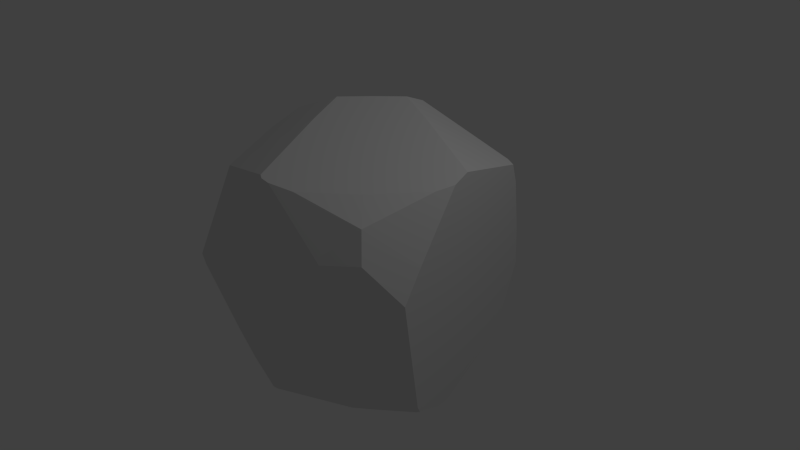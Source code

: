 # Source: Rock2.blend  (saved by Blender 2.76.0; exported with 4.5.12 LTS)
import bpy
from mathutils import Matrix  # noqa: F401  (used for matrix-valued properties, if any)

bpy.ops.wm.read_factory_settings(use_empty=True)
scene = bpy.context.scene
scene.name = 'Scene'

# ---- collections
col_collection_1 = bpy.data.collections.new('Collection 1'); scene.collection.children.link(col_collection_1)

# ---- materials (node trees are filled in below, after node groups)
mat_material = bpy.data.materials.new('Material')
mat_material.alpha_threshold = 0.0
mat_material.use_transparent_shadow = False
mat_material.roughness = 0.5
mat_material.line_color = (0.0, 0.0, 0.0, 1.0)

# ---- material node trees

# ---- world
world_world = bpy.data.worlds.new('World'); scene.world = world_world
world_world.color = (0.05088, 0.05088, 0.05088)
world_world.use_sun_shadow = False
world_world.sun_shadow_jitter_overblur = 0.0
world_world.cycles.sampling_method = 'MANUAL'
world_world.cycles.sample_map_resolution = 256

# ---- cameras
cam_camera = bpy.data.cameras.new('Camera')
cam_camera.clip_end = 100.0
cam_camera.lens = 35.0
cam_camera.sensor_width = 32.0
cam_camera.sensor_height = 18.0
cam_camera.ortho_scale = 7.314
cam_camera.dof.focus_distance = 0.0
cam_camera.dof.aperture_fstop = 128.0

# ---- lights
light_lamp = bpy.data.lights.new('Lamp', 'POINT')
light_lamp.transmission_factor = 0.0
light_lamp.cutoff_distance = 30.0
light_lamp.energy = 100.0
light_lamp.shadow_buffer_clip_start = 1.001
light_lamp.shadow_soft_size = 0.1
light_lamp.shadow_maximum_resolution = 0.006
light_lamp.use_absolute_resolution = True
light_lamp.cycles.use_multiple_importance_sampling = False

# ---- meshes
me_cube = bpy.data.meshes.new('Cube')
me_cube.from_pydata([(-1.0, -1.0, -1.0), (-1.0, 1.0, -1.0), (1.0, -1.0, 1.0), (-1.0, -1.0, 1.0), (2.693e-07, 1.275, -1.275), (-1.275, 4.112e-07, -1.275), (-1.275, -1.275, 3.263e-09), (-1.043, -1.371, 8.322e-09), (-0.5907, -1.328, 0.5907), (-0.5468, -1.363, -0.5468), (0.6759, -1.26, 0.6759), (1.193, -0.2989, 1.193), (-0.07492, -1.255, 1.255), (-1.078e-08, 0.4925, 1.599), (-0.4941, -1.205e-07, 1.598), (-0.3808, -0.3808, 1.497), (0.7755, -0.7755, 1.18), (0.3789, 0.3789, 1.498), (-0.2515, 0.2515, 1.6), (0.3127, -1.189, 1.189), (0.05889, -1.274, 1.224), (-0.03015, -1.278, 1.241), (-0.6023, 3.145e-07, -1.553), (1.362e-07, 0.6601, -1.529), (-0.383, -0.383, -1.495), (-0.3224, 0.3224, -1.543), (0.431, 0.431, -1.456), (0.5464, -0.5464, -1.364), (0.5406, -0.551, -1.364), (-0.2829, -0.538, -1.47), (1.15, -0.4548, -1.15), (0.8164, 1.051, -1.051), (0.9835, 1.005, 1.005), (1.318, -0.604, 0.604), (0.9787, 1.017, 0.9787), (0.8119, 1.151, -0.8119), (0.8051, 1.354, -0.2958), (0.9877, 0.9877, 1.01), (1.212, 0.08557, 1.268), (1.254, -0.1159, 1.218), (0.8556, 0.8556, -1.116), (1.014, 0.075, -1.354), (1.051, -0.08, -1.337), (-1.131, 0.5243, 1.131), (-1.182, -0.3382, 1.182), (-1.411, -0.9457, 1.045e-08), (-1.473, 4.244e-07, -0.7973), (-1.392, 0.511, -0.511), (-1.447, -0.4427, -0.4427), (-1.289, -0.6397, 0.6397), (-1.135, 1.479e-07, 1.333), (-1.106, 0.6167, 1.106), (0.8926, 1.03, 1.03), (-0.7317, 1.215, -0.7317), (2.862e-07, 1.416, -0.934), (0.917, 1.067, 0.917), (0.5085, 1.394, -0.5085), (0.7189, 1.381, -0.3187), (7.76e-08, 0.7189, 1.505), (-0.656, 0.656, 1.276), (0.8623, 1.264, 0.1873), (0.9414, 1.112, 0.7732), (-1.107, 1.107, -0.6109), (-1.317, 0.9573, -0.2305), (-1.147, 0.6447, 0.9795), (1.14, -0.492, -1.14), (-0.2556, -1.205, -1.205), (1.083, -1.083, 0.6975), (-0.3047, -1.359, -0.786), (0.7135, -1.259, 0.6377), (0.6939, -0.6939, -1.245), (0.4994, -0.7844, -1.284), (-0.2236, -1.181, -1.227), (1.344, -0.8247, 0.3004), (1.167, -0.5001, -1.067)], [], [(64, 43, 51), (54, 4, 1, 53), (7, 6, 0, 9), (22, 5, 1, 25), (12, 15, 3), (67, 2, 10, 69), (11, 16, 2), (38, 37, 17), (66, 68, 9, 0), (74, 73, 67, 69, 68, 66, 72, 71, 70, 65), (6, 7, 8, 3), (16, 19, 2), (58, 52, 55, 61, 60, 57, 56, 54, 53, 62, 63, 64, 51, 59), (62, 53, 1), (2, 19, 20, 10), (58, 59, 18, 13), (8, 21, 12, 3), (33, 39, 11, 2), (71, 72, 29, 28), (70, 71, 28, 27), (40, 41, 26), (4, 23, 25, 1), (5, 22, 24, 0), (23, 26, 41, 42, 27, 28, 29, 24, 22, 25), (18, 14, 15, 12, 21, 20, 19, 16, 11, 39, 38, 17, 13), (57, 60, 36), (67, 73, 33, 2), (52, 32, 34, 55), (4, 31, 40, 26, 23), (5, 46, 47, 1), (5, 0, 48, 46), (0, 6, 45, 48), (6, 3, 49, 45), (14, 50, 44, 3, 15), (3, 44, 49), (51, 43, 50, 14, 18, 59), (50, 43, 64, 63, 47, 46, 48, 45, 49, 44), (47, 63, 62, 1), (36, 35, 56, 57), (34, 61, 55), (31, 4, 54, 56, 35), (32, 52, 58, 13, 17, 37), (40, 31, 35, 36, 60, 61, 34, 32, 37, 38, 39, 33, 73, 74, 30, 42, 41), (20, 21, 8, 7, 9, 68, 69, 10), (29, 72, 66, 0, 24), (30, 74, 65), (30, 65, 70, 27, 42)])
me_cube.materials.append(mat_material)
me_cube.use_remesh_preserve_volume = False
me_cube.use_remesh_preserve_attributes = False
me_cube.use_mirror_vertex_groups = False
me_cube.update()

# ---- objects
ob_cube = bpy.data.objects.new('Cube', me_cube)
ob_lamp = bpy.data.objects.new('Lamp', light_lamp)
ob_camera = bpy.data.objects.new('Camera', cam_camera)

# ---- transforms, parenting, visibility, modifiers, constraints
ob_cube.location = (0.0, 0.0, 0.0)
ob_cube.scale = (1.232, 1.232, 1.232)
ob_cube.lock_rotations_4d = False
ob_cube.empty_display_type = 'ARROWS'
ob_cube.lineart.crease_threshold = 0.0
ob_lamp.location = (4.076, 1.005, 5.904)
ob_lamp.rotation_euler = (0.6503, 0.05522, 1.866)
ob_lamp.lock_rotations_4d = False
ob_lamp.empty_display_type = 'ARROWS'
ob_lamp.color = (0.0, 0.0, 0.0, 0.0)
ob_lamp.lineart.crease_threshold = 0.0
ob_camera.location = (7.481, -6.508, 5.344)
ob_camera.rotation_euler = (1.109, 0.01082, 0.8149)
ob_camera.lock_rotations_4d = False
ob_camera.empty_display_type = 'ARROWS'
ob_camera.color = (0.0, 0.0, 0.0, 0.0)
ob_camera.display_type = 'WIRE'
ob_camera.lineart.crease_threshold = 0.0

# ---- collection membership
col_collection_1.objects.link(ob_cube)
col_collection_1.objects.link(ob_lamp)
col_collection_1.objects.link(ob_camera)

# ---- scene / render settings (as saved in the file)
scene.camera = ob_camera
scene.frame_start = 1; scene.frame_end = 250; scene.frame_set(1)
scene.render.engine = 'BLENDER_EEVEE_NEXT'
scene.render.resolution_percentage = 50
scene.render.dither_intensity = 0.0
scene.cycles.use_denoising = False
scene.cycles.samples = 10
scene.cycles.sampling_pattern = 'TABULATED_SOBOL'
scene.cycles.light_sampling_threshold = 0.0
scene.cycles.use_adaptive_sampling = False
scene.cycles.use_light_tree = False
scene.cycles.blur_glossy = 0.0
scene.cycles.pixel_filter_type = 'GAUSSIAN'
scene.cycles.sample_clamp_indirect = 0.0
scene.view_settings.view_transform = 'Standard'
bpy.context.view_layer.update()
